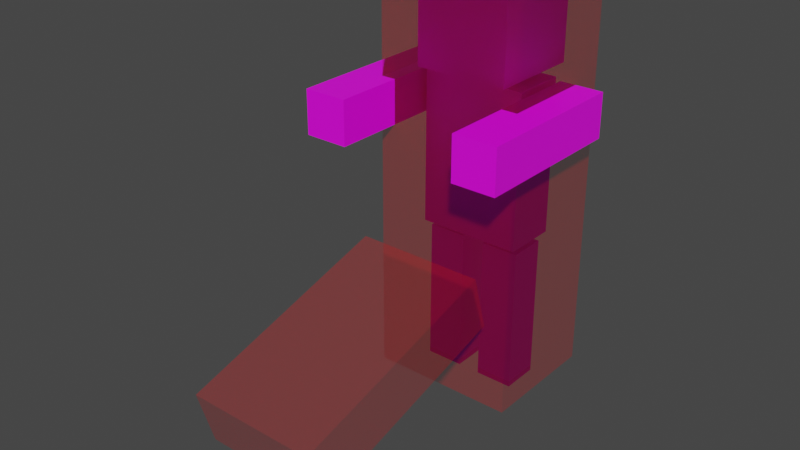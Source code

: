 # Source: player.blend  (saved by Blender 3.2.14; exported with 4.5.12 LTS)
import bpy
from mathutils import Matrix  # noqa: F401  (used for matrix-valued properties, if any)

bpy.ops.wm.read_factory_settings(use_empty=True)
scene = bpy.context.scene
scene.name = 'Scene'

# ---- collections
col_collection = bpy.data.collections.new('Collection'); scene.collection.children.link(col_collection)

# ---- images (referenced by path relative to the original .blend; pixels are not part of the script)
import os
ASSET_DIR = os.environ.get("B2B_ASSET_DIR", "")  # directory of the original .blend (textures are referenced by path, not embedded)
HERE = os.path.dirname(os.path.abspath(__file__))  # packed textures are extracted next to this script under _unpacked/

def load_image(name, relpath, width, height, colorspace="sRGB"):
    """Load a texture the original file referenced (path relative to the .blend, or extracted next to this script)."""
    p = next((c for c in (os.path.join(HERE, relpath), os.path.join(ASSET_DIR, relpath)) if relpath and os.path.exists(c)), "")
    if p:
        img = bpy.data.images.load(p, check_existing=True)
        img.name = name
    else:  # same state as the original file: an image datablock whose file is absent (Cycles renders it pink)
        img = bpy.data.images.new(name, width, height)
        img.source = "FILE"
        img.filepath = "//" + (relpath or name)
    img.colorspace_settings.name = colorspace
    return img
img_texture_png = load_image('texture.png', 'texture.png', 1024, 1024, 'sRGB')

# ---- materials (node trees are filled in below, after node groups)
mat_body = bpy.data.materials.new('body')
mat_body.use_transparent_shadow = False
mat_red = bpy.data.materials.new('red')
mat_red.surface_render_method = 'BLENDED'
mat_red.blend_method = 'BLEND'
mat_red.use_transparent_shadow = False

# ---- material node trees
mat_body.use_nodes = True; mat_body.node_tree.nodes.clear()
_N = mat_body.node_tree.nodes; _L = mat_body.node_tree.links
n0 = _N.new('ShaderNodeBsdfPrincipled'); n0.name = 'Principled BSDF'; n0.location = (10, 300)
n0.distribution = 'GGX'
n0.subsurface_method = 'RANDOM_WALK_SKIN'
n0.inputs[3].default_value = 1.45
n0.inputs[27].default_value = (0.0, 0.0, 0.0, 1.0)
n0.inputs[28].default_value = 1.0
n1 = _N.new('ShaderNodeOutputMaterial'); n1.name = 'Material Output'; n1.location = (300, 300)
n2 = _N.new('ShaderNodeTexImage'); n2.name = 'Image Texture'; n2.location = (-280, 275)
n2.image = img_texture_png
_L.new(n0.outputs[0], n1.inputs[0])
_L.new(n2.outputs[0], n0.inputs[0])
n1.is_active_output = True
mat_red.use_nodes = True; mat_red.node_tree.nodes.clear()
_N = mat_red.node_tree.nodes; _L = mat_red.node_tree.links
n0 = _N.new('ShaderNodeBsdfPrincipled'); n0.name = 'Principled BSDF'; n0.location = (10, 300)
n0.distribution = 'GGX'
n0.subsurface_method = 'RANDOM_WALK_SKIN'
n0.inputs[0].default_value = (0.8, 0.008106, 0.01165, 1.0)
n0.inputs[3].default_value = 1.45
n0.inputs[4].default_value = 0.1686
n0.inputs[27].default_value = (0.0, 0.0, 0.0, 1.0)
n0.inputs[28].default_value = 1.0
n1 = _N.new('ShaderNodeOutputMaterial'); n1.name = 'Material Output'; n1.location = (300, 300)
_L.new(n0.outputs[0], n1.inputs[0])
n1.is_active_output = True

# ---- world
world_world = bpy.data.worlds.new('World'); scene.world = world_world
world_world.use_nodes = True; world_world.node_tree.nodes.clear()
_N = world_world.node_tree.nodes; _L = world_world.node_tree.links
n0 = _N.new('ShaderNodeOutputWorld'); n0.name = 'World Output'; n0.location = (300, 300)
n1 = _N.new('ShaderNodeBackground'); n1.name = 'Background'; n1.location = (10, 300)
n1.inputs[0].default_value = (0.05088, 0.05088, 0.05088, 1.0)
_L.new(n1.outputs[0], n0.inputs[0])
n0.is_active_output = True
world_world.color = (0.05088, 0.05088, 0.05088)
world_world.use_sun_shadow = False
world_world.sun_shadow_jitter_overblur = 0.0

# ---- meshes
me_cube_001 = bpy.data.meshes.new('Cube.001')
me_cube_001.from_pydata([(-0.3863, -0.3863, 2.623), (-0.3863, -0.3863, 3.396), (-0.3863, 0.3863, 2.623), (-0.3863, 0.3863, 3.396), (0.3863, -0.3863, 2.623), (0.3863, -0.3863, 3.396), (0.3863, 0.3863, 2.623), (0.3863, 0.3863, 3.396), (-0.4275, -0.2248, 1.283), (-0.4275, -0.2248, 2.563), (-0.4275, 0.2248, 1.283), (-0.4275, 0.2248, 2.563), (0.4275, -0.2248, 1.283), (0.4275, -0.2248, 2.563), (0.4275, 0.2248, 1.283), (0.4275, 0.2248, 2.563), (0.4747, -1.093, 2.185), (0.4747, -1.093, 2.543), (0.4747, 0.2105, 2.185), (0.4747, 0.2105, 2.543), (0.8327, -1.093, 2.185), (0.8327, -1.093, 2.543), (0.8327, 0.2105, 2.185), (0.8327, 0.2105, 2.543), (-0.8405, -1.093, 2.185), (-0.8405, -1.093, 2.543), (-0.8405, 0.2105, 2.185), (-0.8405, 0.2105, 2.543), (-0.4825, -1.093, 2.185), (-0.4825, -1.093, 2.543), (-0.4825, 0.2105, 2.185), (-0.4825, 0.2105, 2.543), (-0.4092, -0.1572, 0.001612), (-0.4092, -0.1572, 1.222), (-0.4092, 0.1572, 0.001612), (-0.4092, 0.1572, 1.222), (-0.09481, -0.1572, 0.001612), (-0.09481, -0.1572, 1.222), (-0.09481, 0.1572, 0.001612), (-0.09481, 0.1572, 1.222), (0.09481, -0.1572, 0.001612), (0.09481, -0.1572, 1.222), (0.09481, 0.1572, 0.001612), (0.09481, 0.1572, 1.222), (0.4092, -0.1572, 0.001612), (0.4092, -0.1572, 1.222), (0.4092, 0.1572, 0.001612), (0.4092, 0.1572, 1.222)], [], [(0, 1, 3, 2), (2, 3, 7, 6), (6, 7, 5, 4), (4, 5, 1, 0), (2, 6, 4, 0), (7, 3, 1, 5), (8, 9, 11, 10), (10, 11, 15, 14), (14, 15, 13, 12), (12, 13, 9, 8), (10, 14, 12, 8), (15, 11, 9, 13), (16, 17, 19, 18), (18, 19, 23, 22), (22, 23, 21, 20), (20, 21, 17, 16), (18, 22, 20, 16), (23, 19, 17, 21), (24, 25, 27, 26), (26, 27, 31, 30), (30, 31, 29, 28), (28, 29, 25, 24), (26, 30, 28, 24), (31, 27, 25, 29), (32, 33, 35, 34), (34, 35, 39, 38), (38, 39, 37, 36), (36, 37, 33, 32), (34, 38, 36, 32), (39, 35, 33, 37), (40, 41, 43, 42), (42, 43, 47, 46), (46, 47, 45, 44), (44, 45, 41, 40), (42, 46, 44, 40), (47, 43, 41, 45)])
_uv = me_cube_001.uv_layers.new(name='UVMap')
_uv.uv.foreach_set('vector', [0.02637, 0.6257, 0.02637, 0.9803, 0.02637, 0.9803, 0.02637, 0.6257, 0.06641, 0.3852, 0.06641, 0.5318, 0.213, 0.5318, 0.213, 0.3852, 0.381, 0.6257, 0.381, 0.9803, 0.381, 0.9803, 0.381, 0.6257, 0.381, 0.6257, 0.381, 0.9803, 0.02637, 0.9803, 0.02637, 0.6257, 0.02637, 0.6257, 0.381, 0.6257, 0.381, 0.6257, 0.02637, 0.6257, 0.381, 0.9803, 0.02637, 0.9803, 0.02637, 0.9803, 0.381, 0.9803, 0.7207, 0.3045, 0.7207, 0.5026, 0.7207, 0.5026, 0.7207, 0.3045, 0.7207, 0.3045, 0.7207, 0.5026, 0.853, 0.5026, 0.853, 0.3045, 0.853, 0.3045, 0.853, 0.5026, 0.853, 0.5026, 0.853, 0.3045, 0.853, 0.3045, 0.853, 0.5026, 0.7207, 0.5026, 0.7207, 0.3045, 0.7207, 0.3045, 0.853, 0.3045, 0.853, 0.3045, 0.7207, 0.3045, 0.853, 0.5026, 0.7207, 0.5026, 0.7207, 0.5026, 0.853, 0.5026, 0.9071, 0.5032, 0.9071, 0.5586, 0.9071, 0.5586, 0.9071, 0.5032, 0.9071, 0.5032, 0.9071, 0.5586, 0.9625, 0.5586, 0.9625, 0.5032, 0.9625, 0.5032, 0.9625, 0.5586, 0.9625, 0.5586, 0.9625, 0.5032, 0.9625, 0.5032, 0.9625, 0.5586, 0.9071, 0.5586, 0.9071, 0.5032, 0.9071, 0.5032, 0.9625, 0.5032, 0.9625, 0.5032, 0.9071, 0.5032, 0.9625, 0.5586, 0.9071, 0.5586, 0.9071, 0.5586, 0.9625, 0.5586, 0.6027, 0.5179, 0.6027, 0.5733, 0.6027, 0.5733, 0.6027, 0.5179, 0.6027, 0.5179, 0.6027, 0.5733, 0.6581, 0.5733, 0.6581, 0.5179, 0.6581, 0.5179, 0.6581, 0.5733, 0.6581, 0.5733, 0.6581, 0.5179, 0.6581, 0.5179, 0.6581, 0.5733, 0.6027, 0.5733, 0.6027, 0.5179, 0.6027, 0.5179, 0.6581, 0.5179, 0.6581, 0.5179, 0.6027, 0.5179, 0.6581, 0.5733, 0.6027, 0.5733, 0.6027, 0.5733, 0.6581, 0.5733, 0.699, 0.7166, 0.699, 0.9053, 0.699, 0.9053, 0.699, 0.7166, 0.699, 0.7166, 0.699, 0.9053, 0.7476, 0.9053, 0.7476, 0.7166, 0.7476, 0.7166, 0.7476, 0.9053, 0.7476, 0.9053, 0.7476, 0.7166, 0.7476, 0.7166, 0.7476, 0.9053, 0.699, 0.9053, 0.699, 0.7166, 0.699, 0.7166, 0.7476, 0.7166, 0.7476, 0.7166, 0.699, 0.7166, 0.7476, 0.9053, 0.699, 0.9053, 0.699, 0.9053, 0.7476, 0.9053, 0.7769, 0.7166, 0.7769, 0.9053, 0.7769, 0.9053, 0.7769, 0.7166, 0.7769, 0.7166, 0.7769, 0.9053, 0.8256, 0.9053, 0.8256, 0.7166, 0.8256, 0.7166, 0.8256, 0.9053, 0.8256, 0.9053, 0.8256, 0.7166, 0.8256, 0.7166, 0.8256, 0.9053, 0.7769, 0.9053, 0.7769, 0.7166, 0.7769, 0.7166, 0.8256, 0.7166, 0.8256, 0.7166, 0.7769, 0.7166, 0.8256, 0.9053, 0.7769, 0.9053, 0.7769, 0.9053, 0.8256, 0.9053])
me_cube_001.materials.append(mat_body)
me_cube_001.update()
me_cube_002 = bpy.data.meshes.new('Cube.002')
me_cube_002.from_pydata([], [], [])
_uv = me_cube_002.uv_layers.new(name='UVMap')
_uv.uv.foreach_set('vector', [])
me_cube_002.update()
me_cube_003 = bpy.data.meshes.new('Cube.003')
me_cube_003.from_pydata([(-0.6037, -0.5275, -0.008342), (-0.6037, -0.5275, 3.251), (-0.6037, 0.4994, -0.008342), (-0.6037, 0.4994, 3.251), (0.6037, -0.5275, -0.008342), (0.6037, -0.5275, 3.251), (0.6037, 0.4994, -0.008342), (0.6037, 0.4994, 3.251)], [], [(0, 1, 3, 2), (2, 3, 7, 6), (6, 7, 5, 4), (4, 5, 1, 0), (2, 6, 4, 0), (7, 3, 1, 5)])
_uv = me_cube_003.uv_layers.new(name='UVMap')
_uv.uv.foreach_set('vector', [0.375, 0.0, 0.625, 0.0, 0.625, 0.25, 0.375, 0.25, 0.375, 0.25, 0.625, 0.25, 0.625, 0.5, 0.375, 0.5, 0.375, 0.5, 0.625, 0.5, 0.625, 0.75, 0.375, 0.75, 0.375, 0.75, 0.625, 0.75, 0.625, 1.0, 0.375, 1.0, 0.125, 0.5, 0.375, 0.5, 0.375, 0.75, 0.125, 0.75, 0.625, 0.5, 0.875, 0.5, 0.875, 0.75, 0.625, 0.75])
me_cube_003.materials.append(mat_red)
me_cube_003.update()
me_cube_004 = bpy.data.meshes.new('Cube.004')
me_cube_004.from_pydata([(-0.5307, -0.5118, -0.496), (-0.5307, -0.5118, 0.4701), (-0.5307, 0.5151, -0.496), (-0.5307, 0.5151, 0.4701), (0.515, -0.5118, -0.496), (0.515, -0.5118, 0.4701), (0.515, 0.5151, -0.496), (0.515, 0.5151, 0.4701)], [], [(0, 1, 3, 2), (2, 3, 7, 6), (6, 7, 5, 4), (4, 5, 1, 0), (2, 6, 4, 0), (7, 3, 1, 5)])
_uv = me_cube_004.uv_layers.new(name='UVMap')
_uv.uv.foreach_set('vector', [0.375, 0.0, 0.625, 0.0, 0.625, 0.25, 0.375, 0.25, 0.375, 0.25, 0.625, 0.25, 0.625, 0.5, 0.375, 0.5, 0.375, 0.5, 0.625, 0.5, 0.625, 0.75, 0.375, 0.75, 0.375, 0.75, 0.625, 0.75, 0.625, 1.0, 0.375, 1.0, 0.125, 0.5, 0.375, 0.5, 0.375, 0.75, 0.125, 0.75, 0.625, 0.5, 0.875, 0.5, 0.875, 0.75, 0.625, 0.75])
me_cube_004.materials.append(mat_red)
me_cube_004.update()

# ---- objects
ob_body = bpy.data.objects.new('Body', me_cube_001)
ob_collision = bpy.data.objects.new('Collision', me_cube_002)
ob_box = bpy.data.objects.new('box', me_cube_003)
ob_box2 = bpy.data.objects.new('box2', me_cube_004)

# ---- transforms, parenting, visibility, modifiers, constraints
ob_body.location = (0.0, 0.0, 0.0)
ob_collision.location = (0.0, 0.0, 0.0)
ob_box.parent = ob_collision
ob_box.location = (1.249e-17, -0.007033, 0.05626)
ob_box2.parent = ob_collision
ob_box2.location = (1.921e-16, -1.646, 0.8651)
ob_box2.rotation_euler = (0.2831, -6.202e-17, 8.836e-18)
ob_box2.scale = (1.0, 1.786, 0.4914)

# ---- collection membership
col_collection.objects.link(ob_body)
col_collection.objects.link(ob_collision)
col_collection.objects.link(ob_box)
col_collection.objects.link(ob_box2)

# ---- scene / render settings (as saved in the file)
scene.frame_start = 1; scene.frame_end = 250; scene.frame_set(1)
scene.render.engine = 'BLENDER_EEVEE_NEXT'
scene.cycles.sampling_pattern = 'TABULATED_SOBOL'
scene.cycles.use_light_tree = False
scene.view_settings.view_transform = 'Filmic'
bpy.context.view_layer.update()

# ---- added for rendering (the .blend has no active camera and no usable light): camera, sun
cam_auto = bpy.data.cameras.new('AutoCamera')
cam_auto.lens = 50.0
cam_auto.sensor_width = 36.0
cam_auto.clip_end = 1000.0
ob_auto_camera = bpy.data.objects.new('AutoCamera', cam_auto)
scene.collection.objects.link(ob_auto_camera)
ob_auto_camera.location = (4.5119, -6.46685, 5.31072)
ob_auto_camera.rotation_euler = (1.09748, -7.21219e-08, 0.694738)
scene.camera = ob_auto_camera
light_auto_sun = bpy.data.lights.new('AutoSun', 'SUN')
light_auto_sun.energy = 3.0
light_auto_sun.angle = 0.0523599
ob_auto_sun = bpy.data.objects.new('AutoSun', light_auto_sun)
scene.collection.objects.link(ob_auto_sun)
ob_auto_sun.rotation_euler = (0.872665, 0.174533, 0.523599)
bpy.context.view_layer.update()
